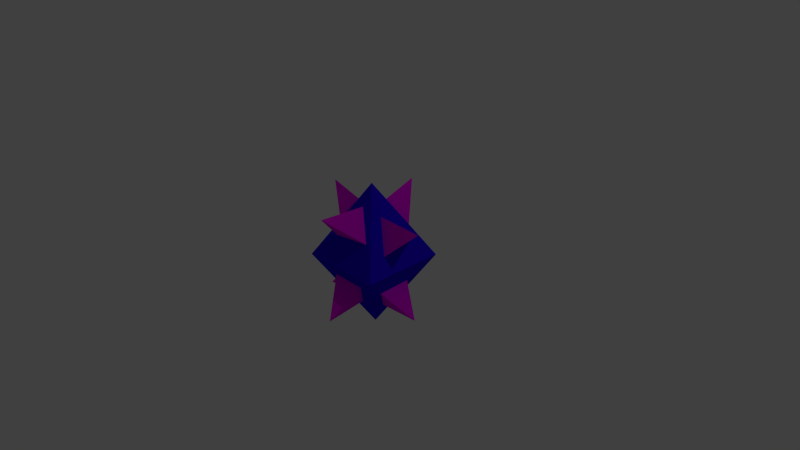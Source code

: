 # Source: polygon2.blend  (saved by Blender 2.76.0; exported with 4.5.12 LTS)
import bpy
from mathutils import Matrix  # noqa: F401  (used for matrix-valued properties, if any)

bpy.ops.wm.read_factory_settings(use_empty=True)
scene = bpy.context.scene
scene.name = 'Scene'

# ---- collections
col_collection_1 = bpy.data.collections.new('Collection 1'); scene.collection.children.link(col_collection_1)

# ---- materials (node trees are filled in below, after node groups)
mat_mat4_001 = bpy.data.materials.new('Mat4.001')
mat_mat4_001.alpha_threshold = 0.0
mat_mat4_001.use_transparent_shadow = False
mat_mat4_001.diffuse_color = (0.8, 0.0, 0.7936, 1.0)
mat_mat4_001.roughness = 0.5
mat_mat1_001 = bpy.data.materials.new('Mat1.001')
mat_mat1_001.alpha_threshold = 0.0
mat_mat1_001.use_transparent_shadow = False
mat_mat1_001.diffuse_color = (0.0188, 0.0, 0.8, 1.0)
mat_mat1_001.roughness = 0.5
mat_mat2_001 = bpy.data.materials.new('Mat2.001')
mat_mat2_001.alpha_threshold = 0.0
mat_mat2_001.use_transparent_shadow = False
mat_mat2_001.roughness = 0.5
mat_mat3_001 = bpy.data.materials.new('Mat3.001')
mat_mat3_001.alpha_threshold = 0.0
mat_mat3_001.use_transparent_shadow = False
mat_mat3_001.roughness = 0.5

# ---- material node trees

# ---- world
world_world = bpy.data.worlds.new('World'); scene.world = world_world
world_world.color = (0.05088, 0.05088, 0.05088)
world_world.use_sun_shadow = False
world_world.sun_shadow_jitter_overblur = 0.0
world_world.cycles.sampling_method = 'MANUAL'
world_world.cycles.sample_map_resolution = 256

# ---- cameras
cam_camera = bpy.data.cameras.new('Camera')
cam_camera.clip_end = 100.0
cam_camera.lens = 35.0
cam_camera.sensor_width = 32.0
cam_camera.sensor_height = 18.0
cam_camera.ortho_scale = 7.314
cam_camera.dof.focus_distance = 0.0
cam_camera.dof.aperture_fstop = 128.0

# ---- lights
light_lamp = bpy.data.lights.new('Lamp', 'POINT')
light_lamp.transmission_factor = 0.0
light_lamp.cutoff_distance = 30.0
light_lamp.energy = 100.0
light_lamp.shadow_buffer_clip_start = 1.001
light_lamp.shadow_soft_size = 0.1
light_lamp.shadow_maximum_resolution = 0.006
light_lamp.use_absolute_resolution = True
light_lamp.cycles.use_multiple_importance_sampling = False

# ---- meshes
me_cone_007 = bpy.data.meshes.new('Cone.007')
me_cone_007.from_pydata([(0.0, 1.0, -1.0), (0.9239, -0.3827, -1.0), (0.0, 0.0, 1.0), (-0.8315, -0.5556, -1.0)], [], [(0, 2, 1), (1, 2, 3), (0, 1, 3), (3, 2, 0)])
me_cone_007.materials.append(mat_mat4_001)
me_cone_007.use_remesh_preserve_volume = False
me_cone_007.use_remesh_preserve_attributes = False
me_cone_007.use_mirror_vertex_groups = False
me_cone_007.update()
me_cone_006 = bpy.data.meshes.new('Cone.006')
me_cone_006.from_pydata([(0.0, 1.0, -1.0), (0.9239, -0.3827, -1.0), (0.0, 0.0, 1.0), (-0.8315, -0.5556, -1.0)], [], [(0, 2, 1), (1, 2, 3), (0, 1, 3), (3, 2, 0)])
me_cone_006.materials.append(mat_mat4_001)
me_cone_006.use_remesh_preserve_volume = False
me_cone_006.use_remesh_preserve_attributes = False
me_cone_006.use_mirror_vertex_groups = False
me_cone_006.update()
me_cone_005 = bpy.data.meshes.new('Cone.005')
me_cone_005.from_pydata([(0.0, 1.0, -1.0), (0.9239, -0.3827, -1.0), (0.0, 0.0, 1.0), (-0.8315, -0.5556, -1.0)], [], [(0, 2, 1), (1, 2, 3), (0, 1, 3), (3, 2, 0)])
me_cone_005.materials.append(mat_mat4_001)
me_cone_005.use_remesh_preserve_volume = False
me_cone_005.use_remesh_preserve_attributes = False
me_cone_005.use_mirror_vertex_groups = False
me_cone_005.update()
me_cone_004 = bpy.data.meshes.new('Cone.004')
me_cone_004.from_pydata([(0.0, 1.0, -1.0), (0.9239, -0.3827, -1.0), (0.0, 0.0, 1.0), (-0.8315, -0.5556, -1.0)], [], [(0, 2, 1), (1, 2, 3), (0, 1, 3), (3, 2, 0)])
me_cone_004.materials.append(mat_mat4_001)
me_cone_004.use_remesh_preserve_volume = False
me_cone_004.use_remesh_preserve_attributes = False
me_cone_004.use_mirror_vertex_groups = False
me_cone_004.update()
me_cone_000 = bpy.data.meshes.new('Cone.000')
me_cone_000.from_pydata([(0.0, 1.0, -1.0), (0.9239, -0.3827, -1.0), (0.0, 0.0, 1.0), (-0.8315, -0.5556, -1.0)], [], [(0, 2, 1), (1, 2, 3), (0, 1, 3), (3, 2, 0)])
me_cone_000.materials.append(mat_mat4_001)
me_cone_000.use_remesh_preserve_volume = False
me_cone_000.use_remesh_preserve_attributes = False
me_cone_000.use_mirror_vertex_groups = False
me_cone_000.update()
me_cone_003 = bpy.data.meshes.new('Cone.003')
me_cone_003.from_pydata([(0.0, 1.0, -1.0), (0.9239, -0.3827, -1.0), (0.0, 0.0, 1.0), (-0.8315, -0.5556, -1.0)], [], [(0, 2, 1), (1, 2, 3), (0, 1, 3), (3, 2, 0)])
me_cone_003.materials.append(mat_mat4_001)
me_cone_003.use_remesh_preserve_volume = False
me_cone_003.use_remesh_preserve_attributes = False
me_cone_003.use_mirror_vertex_groups = False
me_cone_003.update()
me_cone_002 = bpy.data.meshes.new('Cone.002')
me_cone_002.from_pydata([(0.0, 1.0, -1.0), (0.9239, -0.3827, -1.0), (0.0, 0.0, 1.0), (-0.8315, -0.5556, -1.0)], [], [(0, 2, 1), (1, 2, 3), (0, 1, 3), (3, 2, 0)])
me_cone_002.materials.append(mat_mat4_001)
me_cone_002.use_remesh_preserve_volume = False
me_cone_002.use_remesh_preserve_attributes = False
me_cone_002.use_mirror_vertex_groups = False
me_cone_002.update()
me_cone_001 = bpy.data.meshes.new('Cone.001')
me_cone_001.from_pydata([(0.0, 1.0, -1.0), (0.9239, -0.3827, -1.0), (0.0, 0.0, 1.0), (-0.8315, -0.5556, -1.0)], [], [(0, 2, 1), (1, 2, 3), (0, 1, 3), (3, 2, 0)])
me_cone_001.materials.append(mat_mat4_001)
me_cone_001.use_remesh_preserve_volume = False
me_cone_001.use_remesh_preserve_attributes = False
me_cone_001.use_mirror_vertex_groups = False
me_cone_001.update()
me_cube = bpy.data.meshes.new('Cube')
me_cube.from_pydata([(5.96e-08, 1.192e-07, -1.0), (-1.192e-07, -1.788e-07, 1.0), (0.7879, -2.38e-07, 0.0), (-2.419e-07, -0.7879, 0.0), (-0.7879, 1.612e-07, 0.0), (1.69e-07, 0.7879, 0.0), (6.963e-08, 0.3953, -0.05678), (0.07712, 0.3877, -0.05678), (0.1513, 0.3652, -0.05678), (0.2196, 0.3287, -0.05678), (0.2795, 0.2795, -0.05678), (0.3287, 0.2196, -0.05678), (0.3652, 0.1513, -0.05678), (0.3877, 0.07712, -0.05678), (0.3953, 1.969e-07, -0.05678), (6.963e-08, 1.671e-07, 0.7338), (0.3877, -0.07712, -0.05678), (0.3652, -0.1513, -0.05678), (0.3287, -0.2196, -0.05678), (0.2795, -0.2795, -0.05678), (0.2196, -0.3287, -0.05678), (0.1513, -0.3652, -0.05678), (0.07712, -0.3877, -0.05678), (-5.918e-08, -0.3953, -0.05678), (-0.07712, -0.3877, -0.05678), (-0.1513, -0.3652, -0.05678), (-0.2196, -0.3287, -0.05678), (-0.2795, -0.2795, -0.05678), (-0.3287, -0.2196, -0.05678), (-0.3652, -0.1513, -0.05678), (-0.3877, -0.07712, -0.05678), (-0.3953, 5.488e-07, -0.05678), (-0.3877, 0.07712, -0.05678), (-0.3652, 0.1513, -0.05678), (-0.3287, 0.2196, -0.05678), (-0.2795, 0.2795, -0.05678), (-0.2196, 0.3287, -0.05678), (-0.1513, 0.3652, -0.05678), (-0.07712, 0.3877, -0.05678)], [], [(2, 3, 0), (2, 1, 3), (3, 4, 0), (3, 1, 4), (5, 2, 0), (5, 1, 2), (5, 0, 4), (5, 4, 1), (37, 15, 38), (6, 15, 7), (36, 15, 37), (35, 15, 36), (34, 15, 35), (33, 15, 34), (32, 15, 33), (31, 15, 32), (30, 15, 31), (29, 15, 30), (28, 15, 29), (27, 15, 28), (26, 15, 27), (25, 15, 26), (24, 15, 25), (23, 15, 24), (22, 15, 23), (21, 15, 22), (20, 15, 21), (19, 15, 20), (18, 15, 19), (17, 15, 18), (16, 15, 17), (14, 15, 16), (13, 15, 14), (12, 15, 13), (11, 15, 12), (10, 15, 11), (9, 15, 10), (8, 15, 9), (38, 15, 6), (7, 15, 8), (6, 7, 8, 9, 10, 11, 12, 13, 14, 16, 17, 18, 19, 20, 21, 22, 23, 24, 25, 26, 27, 28, 29, 30, 31, 32, 33, 34, 35, 36, 37, 38)])
_uv = me_cube.uv_layers.new(name='UVMap')
_uv.uv.foreach_set('vector', [0.8546, 0.8556, 0.775, 1.0, 0.6853, 0.7707, 0.2303, 0.0, 0.1002, 0.1314, 0.05036, 0.004032, 0.5213, 0.1444, 0.6667, 0.1207, 0.5769, 0.35, 0.5636, 1.0, 0.4335, 0.8686, 0.5769, 0.85, 0.8969, 0.5, 0.9103, 0.65, 0.717, 0.504, 0.8546, 0.3556, 1.0, 0.2118, 1.0, 0.3793, 0.8546, 0.3556, 0.6667, 0.3906, 0.6853, 0.2707, 0.8546, 0.3556, 0.6853, 0.2707, 0.9103, 0.15, 0.0, 0.0, 0.0, 0.0, 0.0, 0.0, 0.0, 0.0, 0.0, 0.0, 0.0, 0.0, 0.0, 0.0, 0.0, 0.0, 0.0, 0.0, 0.0, 0.0, 0.0, 0.0, 0.0, 0.0, 0.0, 0.0, 0.0, 0.0, 0.0, 0.0, 0.0, 0.0, 0.0, 0.0, 0.0, 0.0, 0.0, 0.0, 0.0, 0.0, 0.0, 0.0, 0.0, 0.0, 0.0, 0.0, 0.0, 0.0, 0.0, 0.0, 0.0, 0.0, 0.0, 0.0, 0.0, 0.0, 0.0, 0.0, 0.0, 0.0, 0.0, 0.0, 0.0, 0.0, 0.0, 0.0, 0.0, 0.0, 0.0, 0.0, 0.0, 0.0, 0.0, 0.0, 0.0, 0.0, 0.0, 0.0, 0.0, 0.0, 0.0, 0.0, 0.0, 0.0, 0.0, 0.0, 0.0, 0.0, 0.0, 0.0, 0.0, 0.0, 0.0, 0.0, 0.0, 0.0, 0.0, 0.0, 0.0, 0.0, 0.0, 0.0, 0.0, 0.0, 0.0, 0.0, 0.0, 0.0, 0.0, 0.0, 0.0, 0.0, 0.0, 0.0, 0.0, 0.0, 0.0, 0.0, 0.0, 0.0, 0.0, 0.0, 0.0, 0.0, 0.0, 0.0, 0.0, 0.0, 0.0, 0.0, 0.0, 0.0, 0.0, 0.0, 0.0, 0.0, 0.0, 0.0, 0.0, 0.0, 0.0, 0.0, 0.0, 0.0, 0.0, 0.0, 0.0, 0.0, 0.0, 0.0, 0.0, 0.0, 0.0, 0.0, 0.0, 0.0, 0.0, 0.0, 0.0, 0.0, 0.0, 0.0, 0.0, 0.0, 0.0, 0.0, 0.0, 0.0, 0.0, 0.0, 0.0, 0.0, 0.0, 0.0, 0.0, 0.0, 0.0, 0.0, 0.0, 0.0, 0.0, 0.0, 0.0, 0.0, 0.0, 0.0, 0.0, 0.0, 0.0, 0.0, 0.0, 0.0, 0.0, 0.0, 0.0, 0.0, 0.0, 0.0, 0.0, 0.0, 0.0, 0.0, 0.0, 0.0, 0.0, 0.0, 0.0, 0.0, 0.0, 0.0, 0.0, 0.0, 0.0, 0.0, 0.0, 0.0, 0.0, 0.0, 0.0, 0.0, 0.0, 0.0, 0.0, 0.0, 0.0, 0.0, 0.0, 0.0, 0.0, 0.0, 0.0, 0.0, 0.0, 0.0, 0.0, 0.0, 0.0, 0.0, 0.0, 0.0, 0.0, 0.0, 0.0, 0.0, 0.0, 0.0, 0.0, 0.0, 0.0, 0.0, 0.0, 0.0, 0.0, 0.0, 0.0, 0.0])
me_cube.materials.append(mat_mat1_001)
me_cube.materials.append(mat_mat2_001)
me_cube.materials.append(mat_mat3_001)
me_cube.use_remesh_preserve_volume = False
me_cube.use_remesh_preserve_attributes = False
me_cube.use_mirror_vertex_groups = False
me_cube.update()

# ---- objects
ob_cone_007 = bpy.data.objects.new('Cone.007', me_cone_007)
ob_cone_006 = bpy.data.objects.new('Cone.006', me_cone_006)
ob_cone_005 = bpy.data.objects.new('Cone.005', me_cone_005)
ob_cone_004 = bpy.data.objects.new('Cone.004', me_cone_004)
ob_cone_003 = bpy.data.objects.new('Cone.003', me_cone_000)
ob_cone_002 = bpy.data.objects.new('Cone.002', me_cone_003)
ob_cone_001 = bpy.data.objects.new('Cone.001', me_cone_002)
ob_cone = bpy.data.objects.new('Cone', me_cone_001)
ob_cube = bpy.data.objects.new('Cube', me_cube)
ob_lamp = bpy.data.objects.new('Lamp', light_lamp)
ob_camera = bpy.data.objects.new('Camera', cam_camera)

# ---- transforms, parenting, visibility, modifiers, constraints
ob_cone_007.location = (0.5229, -0.0189, -0.5173)
ob_cone_007.rotation_euler = (-14.52, 6.202, -7.91)
ob_cone_007.scale = (0.3, 0.3, 0.3)
ob_cone_007.lineart.crease_threshold = 0.0
ob_cone_006.location = (-0.5162, -0.04793, -0.5499)
ob_cone_006.rotation_euler = (-2.073, 6.331, -4.552)
ob_cone_006.scale = (0.3, 0.3, 0.3)
ob_cone_006.lineart.crease_threshold = 0.0
ob_cone_005.location = (-0.01704, 0.5469, -0.4791)
ob_cone_005.rotation_euler = (4.371, 6.366, 0.0543)
ob_cone_005.scale = (0.3, 0.3, 0.3)
ob_cone_005.lineart.crease_threshold = 0.0
ob_cone_004.location = (0.06556, -0.5911, -0.4585)
ob_cone_004.rotation_euler = (2.362, 5.377, -0.4892)
ob_cone_004.scale = (0.3, 0.3, 0.3)
ob_cone_004.lineart.crease_threshold = 0.0
ob_cone_003.location = (-0.4634, -0.007626, 0.6424)
ob_cone_003.rotation_euler = (0.8054, 0.1204, -1.568)
ob_cone_003.scale = (0.3, 0.3, 0.3)
ob_cone_003.lineart.crease_threshold = 0.0
ob_cone_002.location = (0.6002, -0.03495, 0.4811)
ob_cone_002.rotation_euler = (-0.7182, 0.9778, -0.8977)
ob_cone_002.scale = (0.3, 0.3, 0.3)
ob_cone_002.lineart.crease_threshold = 0.0
ob_cone_001.location = (0.002588, 0.4774, 0.6492)
ob_cone_001.rotation_euler = (0.7854, 0.0, 3.142)
ob_cone_001.scale = (0.3, 0.3, 0.3)
ob_cone_001.lineart.crease_threshold = 0.0
ob_cone.location = (0.0, -0.5559, 0.6149)
ob_cone.rotation_euler = (1.047, 0.0, 0.0)
ob_cone.scale = (0.3, 0.3, 0.3)
ob_cone.lineart.crease_threshold = 0.0
ob_cube.location = (0.0, 0.0, 0.0)
ob_cube.rotation_euler = (0.0, 0.0, 0.7854)
ob_cube.scale = (1.015, 1.015, 1.0)
ob_cube.lock_rotations_4d = False
ob_cube.empty_display_type = 'ARROWS'
ob_cube.lineart.crease_threshold = 0.0
_m = ob_cube.modifiers.new('Boolean', 'BOOLEAN')
_m.operation = 'UNION'
_m.solver = 'FAST'
ob_lamp.location = (4.076, 1.005, 5.904)
ob_lamp.rotation_euler = (0.6503, 0.05522, 1.866)
ob_lamp.lock_rotations_4d = False
ob_lamp.empty_display_type = 'ARROWS'
ob_lamp.color = (0.0, 0.0, 0.0, 0.0)
ob_lamp.lineart.crease_threshold = 0.0
ob_camera.location = (7.481, -6.508, 5.344)
ob_camera.rotation_euler = (1.109, 0.01082, 0.8149)
ob_camera.lock_rotations_4d = False
ob_camera.empty_display_type = 'ARROWS'
ob_camera.color = (0.0, 0.0, 0.0, 0.0)
ob_camera.display_type = 'WIRE'
ob_camera.lineart.crease_threshold = 0.0

# ---- collection membership
col_collection_1.objects.link(ob_cone_007)
col_collection_1.objects.link(ob_cone_006)
col_collection_1.objects.link(ob_cone_005)
col_collection_1.objects.link(ob_cone_004)
col_collection_1.objects.link(ob_cone_003)
col_collection_1.objects.link(ob_cone_002)
col_collection_1.objects.link(ob_cone_001)
col_collection_1.objects.link(ob_cone)
col_collection_1.objects.link(ob_cube)
col_collection_1.objects.link(ob_lamp)
col_collection_1.objects.link(ob_camera)

# ---- scene / render settings (as saved in the file)
scene.camera = ob_camera
scene.frame_start = 1; scene.frame_end = 250; scene.frame_set(1)
scene.render.engine = 'BLENDER_EEVEE_NEXT'
scene.render.resolution_percentage = 50
scene.render.dither_intensity = 0.0
scene.cycles.use_denoising = False
scene.cycles.samples = 10
scene.cycles.sampling_pattern = 'TABULATED_SOBOL'
scene.cycles.light_sampling_threshold = 0.0
scene.cycles.use_adaptive_sampling = False
scene.cycles.use_light_tree = False
scene.cycles.blur_glossy = 0.0
scene.cycles.pixel_filter_type = 'GAUSSIAN'
scene.cycles.sample_clamp_indirect = 0.0
scene.view_settings.view_transform = 'Standard'
bpy.context.view_layer.update()
